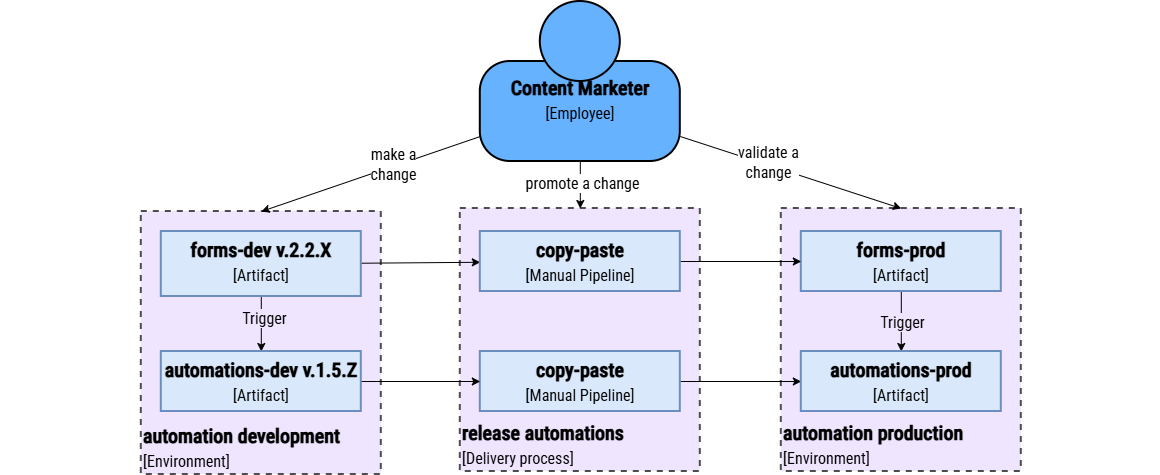

The diagram above was exported from draw.io. Its source (the exported page's mxGraphModel, read from the mxfile embedded in the PNG):
<mxGraphModel dx="2663" dy="1070" grid="1" gridSize="10" guides="1" tooltips="1" connect="1" arrows="1" fold="1" page="1" pageScale="1" pageWidth="1080" pageHeight="720" math="0" shadow="0">
  <root>
    <mxCell id="iIcsAAcK5Ea6CQWTB0wK-0" />
    <mxCell id="iIcsAAcK5Ea6CQWTB0wK-1" parent="iIcsAAcK5Ea6CQWTB0wK-0" />
    <mxCell id="Vgwapr-UxbVECxtuEK2d-0" parent="iIcsAAcK5Ea6CQWTB0wK-1" style="rounded=0;whiteSpace=wrap;html=1;strokeColor=none;movable=1;resizable=1;rotatable=1;deletable=1;editable=1;locked=0;connectable=1;fontColor=#000000;" value="" vertex="1">
      <mxGeometry height="473" width="1160" x="299" y="110" as="geometry" />
    </mxCell>
    <mxCell id="c2SijrEAz8I1zzMHLrw6-0" parent="iIcsAAcK5Ea6CQWTB0wK-1" style="rounded=0;whiteSpace=wrap;html=1;strokeWidth=2;fillColor=#EFE5FF;strokeColor=#4D4D4D;verticalAlign=bottom;fontColor=#000000;dashed=1;align=left;fontFamily=Roboto Condensed;fontSource=https%3A%2F%2Ffonts.googleapis.com%2Fcss%3Ffamily%3DRoboto%2BCondensed;fontSize=20;" value="&lt;b style=&quot;scrollbar-color: rgba(100, 100, 100, 0.4) rgb(255, 255, 255); text-align: center;&quot;&gt;&lt;b style=&quot;scrollbar-color: rgba(100, 100, 100, 0.4) rgb(255, 255, 255);&quot;&gt;automation &lt;/b&gt;p&lt;/b&gt;&lt;b style=&quot;scrollbar-color: rgba(100, 100, 100, 0.4) rgb(255, 255, 255); text-align: center;&quot;&gt;roduction&lt;/b&gt;&lt;br style=&quot;scrollbar-color: rgba(100, 100, 100, 0.4) rgb(255, 255, 255); text-align: center;&quot;&gt;&lt;font style=&quot;scrollbar-color: rgba(100, 100, 100, 0.4) rgb(255, 255, 255); text-align: center; font-size: 16px;&quot;&gt;[Environment]&lt;/font&gt;" vertex="1">
      <mxGeometry height="263" width="240" x="1080" y="317" as="geometry" />
    </mxCell>
    <mxCell id="c2SijrEAz8I1zzMHLrw6-1" parent="iIcsAAcK5Ea6CQWTB0wK-1" style="rounded=0;whiteSpace=wrap;html=1;strokeWidth=2;fillColor=#EFE5FF;strokeColor=#4D4D4D;verticalAlign=bottom;fontColor=#000000;dashed=1;align=left;fontFamily=Roboto Condensed;fontSource=https%3A%2F%2Ffonts.googleapis.com%2Fcss%3Ffamily%3DRoboto%2BCondensed;fontSize=20;" value="&lt;b style=&quot;scrollbar-color: rgba(100, 100, 100, 0.4) rgb(255, 255, 255); text-align: center;&quot;&gt;release automations&lt;/b&gt;&lt;br style=&quot;scrollbar-color: rgba(100, 100, 100, 0.4) rgb(255, 255, 255); text-align: center;&quot;&gt;&lt;font style=&quot;scrollbar-color: rgba(100, 100, 100, 0.4) rgb(255, 255, 255); text-align: center; font-size: 16px;&quot;&gt;[Delivery process]&lt;/font&gt;" vertex="1">
      <mxGeometry height="263" width="240" x="759" y="317" as="geometry" />
    </mxCell>
    <mxCell id="c2SijrEAz8I1zzMHLrw6-2" edge="1" parent="iIcsAAcK5Ea6CQWTB0wK-1" source="c2SijrEAz8I1zzMHLrw6-3" style="edgeStyle=none;shape=connector;rounded=0;html=1;strokeColor=#000000;align=center;verticalAlign=middle;fontFamily=IBM Plex Mono;fontSource=https%3A%2F%2Ffonts.googleapis.com%2Fcss%3Ffamily%3DIBM%2BPlex%2BMono;fontSize=11;fontColor=#000000;labelBackgroundColor=default;resizable=0;endArrow=classic;" target="c2SijrEAz8I1zzMHLrw6-14">
      <mxGeometry relative="1" as="geometry" />
    </mxCell>
    <mxCell id="c2SijrEAz8I1zzMHLrw6-3" parent="iIcsAAcK5Ea6CQWTB0wK-1" style="rounded=0;whiteSpace=wrap;html=1;strokeWidth=2;fillColor=#dae8fc;strokeColor=#6c8ebf;verticalAlign=top;fontFamily=Roboto Condensed;fontSource=https%3A%2F%2Ffonts.googleapis.com%2Fcss%3Ffamily%3DRoboto%2BCondensed;fontSize=20;fontColor=#000000;" value="&lt;font&gt;&lt;font style=&quot;&quot;&gt;&lt;b&gt;copy-paste&lt;br&gt;&lt;/b&gt;&lt;/font&gt;&lt;font style=&quot;font-size: 16px;&quot;&gt;[Manual Pipeline]&lt;/font&gt;&lt;/font&gt;" vertex="1">
      <mxGeometry height="60" width="200" x="779" y="460" as="geometry" />
    </mxCell>
    <mxCell id="c2SijrEAz8I1zzMHLrw6-4" edge="1" parent="iIcsAAcK5Ea6CQWTB0wK-1" source="c2SijrEAz8I1zzMHLrw6-6" style="edgeStyle=none;shape=connector;rounded=0;html=1;entryX=0.5;entryY=0;entryDx=0;entryDy=0;strokeColor=#000000;align=center;verticalAlign=middle;fontFamily=IBM Plex Mono;fontSource=https%3A%2F%2Ffonts.googleapis.com%2Fcss%3Ffamily%3DIBM%2BPlex%2BMono;fontSize=11;fontColor=#000000;labelBackgroundColor=default;resizable=0;endArrow=classic;" target="c2SijrEAz8I1zzMHLrw6-14">
      <mxGeometry relative="1" as="geometry" />
    </mxCell>
    <mxCell id="c2SijrEAz8I1zzMHLrw6-5" connectable="0" parent="c2SijrEAz8I1zzMHLrw6-4" style="edgeLabel;html=1;align=center;verticalAlign=middle;resizable=0;points=[];fontFamily=IBM Plex Mono;fontSource=https%3A%2F%2Ffonts.googleapis.com%2Fcss%3Ffamily%3DIBM%2BPlex%2BMono;fontSize=11;fontColor=#000000;labelBackgroundColor=default;" value="&lt;span style=&quot;font-family: &amp;quot;Roboto Condensed&amp;quot;; font-size: 16px; background-color: rgb(239, 229, 255);&quot;&gt;Trigger&lt;/span&gt;" vertex="1">
      <mxGeometry relative="1" x="-0.2379" as="geometry">
        <mxPoint y="7" as="offset" />
      </mxGeometry>
    </mxCell>
    <mxCell id="c2SijrEAz8I1zzMHLrw6-6" parent="iIcsAAcK5Ea6CQWTB0wK-1" style="rounded=0;whiteSpace=wrap;html=1;strokeWidth=2;fillColor=#dae8fc;strokeColor=#6c8ebf;verticalAlign=top;fontFamily=Roboto Condensed;fontSource=https%3A%2F%2Ffonts.googleapis.com%2Fcss%3Ffamily%3DRoboto%2BCondensed;fontSize=20;fontColor=#000000;" value="&lt;font style=&quot;scrollbar-color: rgba(100, 100, 100, 0.4) rgb(255, 255, 255); font-size: 16px;&quot;&gt;&lt;b style=&quot;scrollbar-color: rgba(100, 100, 100, 0.4) rgb(255, 255, 255); font-size: 20px;&quot;&gt;forms-prod&lt;br&gt;&lt;/b&gt;[Artifact]&lt;/font&gt;" vertex="1">
      <mxGeometry height="60" width="200" x="1100" y="340" as="geometry" />
    </mxCell>
    <mxCell id="c2SijrEAz8I1zzMHLrw6-7" parent="iIcsAAcK5Ea6CQWTB0wK-1" style="rounded=0;whiteSpace=wrap;html=1;strokeWidth=2;fillColor=#EFE5FF;strokeColor=#4D4D4D;verticalAlign=bottom;fontColor=#000000;dashed=1;align=left;fontFamily=Roboto Condensed;fontSource=https%3A%2F%2Ffonts.googleapis.com%2Fcss%3Ffamily%3DRoboto%2BCondensed;fontSize=20;" value="&lt;b style=&quot;scrollbar-color: rgba(100, 100, 100, 0.4) rgb(255, 255, 255); text-align: center;&quot;&gt;automation development&lt;/b&gt;&lt;br style=&quot;scrollbar-color: rgba(100, 100, 100, 0.4) rgb(255, 255, 255); text-align: center;&quot;&gt;&lt;font style=&quot;scrollbar-color: rgba(100, 100, 100, 0.4) rgb(255, 255, 255); text-align: center; font-size: 16px;&quot;&gt;[Environment]&lt;/font&gt;" vertex="1">
      <mxGeometry height="263" width="240" x="440" y="320" as="geometry" />
    </mxCell>
    <mxCell id="c2SijrEAz8I1zzMHLrw6-8" edge="1" parent="iIcsAAcK5Ea6CQWTB0wK-1" source="c2SijrEAz8I1zzMHLrw6-11" style="edgeStyle=none;shape=connector;rounded=0;html=1;entryX=0.5;entryY=0;entryDx=0;entryDy=0;strokeColor=#000000;align=center;verticalAlign=middle;fontFamily=IBM Plex Mono;fontSource=https%3A%2F%2Ffonts.googleapis.com%2Fcss%3Ffamily%3DIBM%2BPlex%2BMono;fontSize=11;fontColor=#000000;labelBackgroundColor=default;resizable=0;endArrow=classic;" target="c2SijrEAz8I1zzMHLrw6-13">
      <mxGeometry relative="1" as="geometry" />
    </mxCell>
    <mxCell id="c2SijrEAz8I1zzMHLrw6-9" connectable="0" parent="c2SijrEAz8I1zzMHLrw6-8" style="edgeLabel;html=1;align=center;verticalAlign=middle;resizable=0;points=[];fontFamily=IBM Plex Mono;fontSource=https%3A%2F%2Ffonts.googleapis.com%2Fcss%3Ffamily%3DIBM%2BPlex%2BMono;fontSize=11;fontColor=#000000;labelBackgroundColor=default;" value="&lt;font face=&quot;Roboto Condensed&quot;&gt;&lt;span style=&quot;font-size: 16px; background-color: rgb(239, 229, 255);&quot;&gt;Trigger&lt;/span&gt;&lt;/font&gt;" vertex="1">
      <mxGeometry relative="1" x="-0.2502" y="2" as="geometry">
        <mxPoint as="offset" />
      </mxGeometry>
    </mxCell>
    <mxCell id="c2SijrEAz8I1zzMHLrw6-10" edge="1" parent="iIcsAAcK5Ea6CQWTB0wK-1" source="c2SijrEAz8I1zzMHLrw6-11" style="edgeStyle=none;shape=connector;rounded=0;html=1;strokeColor=#000000;align=center;verticalAlign=middle;fontFamily=IBM Plex Mono;fontSource=https%3A%2F%2Ffonts.googleapis.com%2Fcss%3Ffamily%3DIBM%2BPlex%2BMono;fontSize=11;fontColor=#000000;labelBackgroundColor=default;resizable=0;endArrow=classic;" target="c2SijrEAz8I1zzMHLrw6-25">
      <mxGeometry relative="1" as="geometry" />
    </mxCell>
    <mxCell id="c2SijrEAz8I1zzMHLrw6-11" parent="iIcsAAcK5Ea6CQWTB0wK-1" style="rounded=0;whiteSpace=wrap;html=1;strokeWidth=2;fillColor=#dae8fc;strokeColor=#6c8ebf;verticalAlign=top;fontFamily=Roboto Condensed;fontSource=https%3A%2F%2Ffonts.googleapis.com%2Fcss%3Ffamily%3DRoboto%2BCondensed;fontSize=20;fontColor=#000000;" value="&lt;font&gt;&lt;font style=&quot;&quot;&gt;&lt;b&gt;forms-dev v.2.2.X&lt;br&gt;&lt;/b&gt;&lt;/font&gt;&lt;font style=&quot;font-size: 16px;&quot;&gt;[Artifact]&lt;/font&gt;&lt;/font&gt;" vertex="1">
      <mxGeometry height="65" width="200" x="460" y="340" as="geometry" />
    </mxCell>
    <mxCell id="c2SijrEAz8I1zzMHLrw6-12" edge="1" parent="iIcsAAcK5Ea6CQWTB0wK-1" source="c2SijrEAz8I1zzMHLrw6-13" style="edgeStyle=none;shape=connector;rounded=0;html=1;strokeColor=#000000;align=center;verticalAlign=middle;fontFamily=IBM Plex Mono;fontSource=https%3A%2F%2Ffonts.googleapis.com%2Fcss%3Ffamily%3DIBM%2BPlex%2BMono;fontSize=11;fontColor=#000000;labelBackgroundColor=default;resizable=0;endArrow=classic;" target="c2SijrEAz8I1zzMHLrw6-3">
      <mxGeometry relative="1" as="geometry" />
    </mxCell>
    <mxCell id="c2SijrEAz8I1zzMHLrw6-13" parent="iIcsAAcK5Ea6CQWTB0wK-1" style="rounded=0;whiteSpace=wrap;html=1;strokeWidth=2;fillColor=#dae8fc;strokeColor=#6c8ebf;verticalAlign=top;fontFamily=Roboto Condensed;fontSource=https%3A%2F%2Ffonts.googleapis.com%2Fcss%3Ffamily%3DRoboto%2BCondensed;fontSize=20;fontColor=#000000;" value="&lt;font&gt;&lt;font style=&quot;&quot;&gt;&lt;b&gt;automations-dev&amp;nbsp;&lt;/b&gt;&lt;b style=&quot;scrollbar-color: rgba(100, 100, 100, 0.4) rgb(255, 255, 255);&quot;&gt;v.1.5.Z&lt;/b&gt;&lt;b&gt;&lt;br&gt;&lt;/b&gt;&lt;/font&gt;&lt;font style=&quot;font-size: 16px;&quot;&gt;[Artifact]&lt;/font&gt;&lt;/font&gt;" vertex="1">
      <mxGeometry height="60" width="200" x="460" y="460" as="geometry" />
    </mxCell>
    <mxCell id="c2SijrEAz8I1zzMHLrw6-14" parent="iIcsAAcK5Ea6CQWTB0wK-1" style="rounded=0;whiteSpace=wrap;html=1;strokeWidth=2;fillColor=#dae8fc;strokeColor=#6c8ebf;verticalAlign=top;fontFamily=Roboto Condensed;fontSource=https%3A%2F%2Ffonts.googleapis.com%2Fcss%3Ffamily%3DRoboto%2BCondensed;fontSize=20;fontColor=#000000;" value="&lt;font style=&quot;scrollbar-color: rgba(100, 100, 100, 0.4) rgb(255, 255, 255); font-size: 16px;&quot;&gt;&lt;b style=&quot;scrollbar-color: rgba(100, 100, 100, 0.4) rgb(255, 255, 255); font-size: 20px;&quot;&gt;automations-prod&lt;/b&gt;&lt;b style=&quot;scrollbar-color: rgba(100, 100, 100, 0.4) rgb(255, 255, 255); font-size: 20px;&quot;&gt;&lt;br&gt;&lt;/b&gt;[Artifact]&lt;/font&gt;" vertex="1">
      <mxGeometry height="60" width="200" x="1100" y="460" as="geometry" />
    </mxCell>
    <mxCell id="c2SijrEAz8I1zzMHLrw6-15" connectable="0" parent="iIcsAAcK5Ea6CQWTB0wK-1" style="group;fontColor=#000000;" value="" vertex="1">
      <mxGeometry height="160" width="200" x="779" y="110" as="geometry" />
    </mxCell>
    <mxCell id="c2SijrEAz8I1zzMHLrw6-16" parent="c2SijrEAz8I1zzMHLrw6-15" style="rounded=1;whiteSpace=wrap;html=1;strokeWidth=2;glass=0;arcSize=30;fontFamily=Roboto Condensed;fontSource=https%3A%2F%2Ffonts.googleapis.com%2Fcss%3Ffamily%3DRoboto%2BCondensed;verticalAlign=top;strokeColor=#000000;fillColor=#66B2FF;fontSize=20;spacingTop=8;fontColor=#000000;" value="&lt;b style=&quot;scrollbar-color: rgba(100, 100, 100, 0.4) rgb(255, 255, 255);&quot;&gt;&lt;font style=&quot;scrollbar-color: rgba(100, 100, 100, 0.4) rgb(255, 255, 255);&quot;&gt;&lt;span style=&quot;scrollbar-color: rgba(100, 100, 100, 0.4) rgb(255, 255, 255);&quot;&gt;Content Marketer&lt;/span&gt;&lt;/font&gt;&lt;br style=&quot;scrollbar-color: rgba(100, 100, 100, 0.4) rgb(255, 255, 255);&quot;&gt;&lt;/b&gt;&lt;font style=&quot;scrollbar-color: rgba(100, 100, 100, 0.4) rgb(255, 255, 255); font-size: 16px;&quot;&gt;[Employee]&lt;/font&gt;" vertex="1">
      <mxGeometry height="100" width="200" y="60" as="geometry" />
    </mxCell>
    <mxCell id="c2SijrEAz8I1zzMHLrw6-17" parent="c2SijrEAz8I1zzMHLrw6-15" style="ellipse;whiteSpace=wrap;html=1;aspect=fixed;strokeWidth=2;strokeColor=#000000;fillColor=#66B2FF;fontFamily=Roboto Condensed;fontSource=https%3A%2F%2Ffonts.googleapis.com%2Fcss%3Ffamily%3DRoboto%2BCondensed;fontSize=20;fontColor=#000000;" value="" vertex="1">
      <mxGeometry height="80" width="80" x="60" as="geometry" />
    </mxCell>
    <mxCell id="c2SijrEAz8I1zzMHLrw6-18" edge="1" parent="iIcsAAcK5Ea6CQWTB0wK-1" source="c2SijrEAz8I1zzMHLrw6-16" style="edgeStyle=none;shape=connector;rounded=0;html=1;entryX=0.5;entryY=0;entryDx=0;entryDy=0;strokeColor=#000000;align=center;verticalAlign=middle;fontFamily=IBM Plex Mono;fontSource=https%3A%2F%2Ffonts.googleapis.com%2Fcss%3Ffamily%3DIBM%2BPlex%2BMono;fontSize=11;fontColor=#000000;labelBackgroundColor=default;resizable=0;endArrow=classic;exitX=0;exitY=0.75;exitDx=0;exitDy=0;" target="c2SijrEAz8I1zzMHLrw6-7">
      <mxGeometry relative="1" as="geometry" />
    </mxCell>
    <mxCell id="c2SijrEAz8I1zzMHLrw6-19" connectable="0" parent="c2SijrEAz8I1zzMHLrw6-18" style="edgeLabel;html=1;align=center;verticalAlign=middle;resizable=0;points=[];fontFamily=IBM Plex Mono;fontSource=https%3A%2F%2Ffonts.googleapis.com%2Fcss%3Ffamily%3DIBM%2BPlex%2BMono;fontSize=11;fontColor=#000000;labelBackgroundColor=default;" value="&lt;span style=&quot;font-family: &amp;quot;Roboto Condensed&amp;quot;; font-size: 16px;&quot;&gt;make a&lt;/span&gt;&lt;br style=&quot;scrollbar-color: rgba(100, 100, 100, 0.4) rgb(255, 255, 255); font-family: &amp;quot;Roboto Condensed&amp;quot;; font-size: 16px;&quot;&gt;&lt;span style=&quot;font-family: &amp;quot;Roboto Condensed&amp;quot;; font-size: 16px;&quot;&gt;change&lt;/span&gt;" vertex="1">
      <mxGeometry relative="1" x="-0.2058" y="-3" as="geometry">
        <mxPoint as="offset" />
      </mxGeometry>
    </mxCell>
    <mxCell id="c2SijrEAz8I1zzMHLrw6-20" edge="1" parent="iIcsAAcK5Ea6CQWTB0wK-1" source="c2SijrEAz8I1zzMHLrw6-16" style="edgeStyle=none;shape=connector;rounded=0;html=1;strokeColor=#000000;align=center;verticalAlign=middle;fontFamily=IBM Plex Mono;fontSource=https%3A%2F%2Ffonts.googleapis.com%2Fcss%3Ffamily%3DIBM%2BPlex%2BMono;fontSize=11;fontColor=#000000;labelBackgroundColor=default;resizable=0;endArrow=classic;entryX=0.5;entryY=0;entryDx=0;entryDy=0;" target="c2SijrEAz8I1zzMHLrw6-1">
      <mxGeometry relative="1" as="geometry">
        <mxPoint x="880" y="310" as="targetPoint" />
      </mxGeometry>
    </mxCell>
    <mxCell id="c2SijrEAz8I1zzMHLrw6-21" connectable="0" parent="c2SijrEAz8I1zzMHLrw6-20" style="edgeLabel;html=1;align=center;verticalAlign=middle;resizable=0;points=[];fontFamily=IBM Plex Mono;fontSource=https%3A%2F%2Ffonts.googleapis.com%2Fcss%3Ffamily%3DIBM%2BPlex%2BMono;fontSize=11;fontColor=#000000;labelBackgroundColor=default;" value="&lt;span style=&quot;font-family: &amp;quot;Roboto Condensed&amp;quot;; font-size: 16px;&quot;&gt;promote a&amp;nbsp;&lt;/span&gt;&lt;span style=&quot;font-family: &amp;quot;Roboto Condensed&amp;quot;; font-size: 16px;&quot;&gt;change&lt;/span&gt;" vertex="1">
      <mxGeometry relative="1" x="-0.4233" y="1" as="geometry">
        <mxPoint y="7" as="offset" />
      </mxGeometry>
    </mxCell>
    <mxCell id="c2SijrEAz8I1zzMHLrw6-22" edge="1" parent="iIcsAAcK5Ea6CQWTB0wK-1" source="c2SijrEAz8I1zzMHLrw6-16" style="edgeStyle=none;shape=connector;rounded=0;html=1;entryX=0.5;entryY=0;entryDx=0;entryDy=0;strokeColor=#000000;align=center;verticalAlign=middle;fontFamily=IBM Plex Mono;fontSource=https%3A%2F%2Ffonts.googleapis.com%2Fcss%3Ffamily%3DIBM%2BPlex%2BMono;fontSize=11;fontColor=#000000;labelBackgroundColor=default;resizable=0;endArrow=classic;exitX=1;exitY=0.75;exitDx=0;exitDy=0;" target="c2SijrEAz8I1zzMHLrw6-0">
      <mxGeometry relative="1" as="geometry" />
    </mxCell>
    <mxCell id="c2SijrEAz8I1zzMHLrw6-23" connectable="0" parent="c2SijrEAz8I1zzMHLrw6-22" style="edgeLabel;html=1;align=center;verticalAlign=middle;resizable=0;points=[];fontFamily=IBM Plex Mono;fontSource=https%3A%2F%2Ffonts.googleapis.com%2Fcss%3Ffamily%3DIBM%2BPlex%2BMono;fontSize=11;fontColor=#000000;labelBackgroundColor=default;" value="&lt;span style=&quot;font-family: &amp;quot;Roboto Condensed&amp;quot;; font-size: 16px;&quot;&gt;validate a&lt;/span&gt;&lt;br style=&quot;scrollbar-color: rgba(100, 100, 100, 0.4) rgb(255, 255, 255); font-family: &amp;quot;Roboto Condensed&amp;quot;; font-size: 16px;&quot;&gt;&lt;span style=&quot;font-family: &amp;quot;Roboto Condensed&amp;quot;; font-size: 16px;&quot;&gt;change&lt;/span&gt;" vertex="1">
      <mxGeometry relative="1" x="-0.2767" y="-4" as="geometry">
        <mxPoint x="9" y="-5" as="offset" />
      </mxGeometry>
    </mxCell>
    <mxCell id="c2SijrEAz8I1zzMHLrw6-24" edge="1" parent="iIcsAAcK5Ea6CQWTB0wK-1" source="c2SijrEAz8I1zzMHLrw6-25" style="edgeStyle=none;shape=connector;rounded=0;html=1;strokeColor=#000000;align=center;verticalAlign=middle;fontFamily=IBM Plex Mono;fontSource=https%3A%2F%2Ffonts.googleapis.com%2Fcss%3Ffamily%3DIBM%2BPlex%2BMono;fontSize=11;fontColor=#000000;labelBackgroundColor=default;resizable=0;endArrow=classic;" target="c2SijrEAz8I1zzMHLrw6-6">
      <mxGeometry relative="1" as="geometry" />
    </mxCell>
    <mxCell id="c2SijrEAz8I1zzMHLrw6-25" parent="iIcsAAcK5Ea6CQWTB0wK-1" style="rounded=0;whiteSpace=wrap;html=1;strokeWidth=2;fillColor=#dae8fc;strokeColor=#6c8ebf;verticalAlign=top;fontFamily=Roboto Condensed;fontSource=https%3A%2F%2Ffonts.googleapis.com%2Fcss%3Ffamily%3DRoboto%2BCondensed;fontSize=20;fontColor=#000000;" value="&lt;font&gt;&lt;font style=&quot;&quot;&gt;&lt;b&gt;copy-paste&lt;br&gt;&lt;/b&gt;&lt;/font&gt;&lt;font style=&quot;font-size: 16px;&quot;&gt;[Manual Pipeline]&lt;/font&gt;&lt;/font&gt;" vertex="1">
      <mxGeometry height="60" width="200" x="779" y="340" as="geometry" />
    </mxCell>
  </root>
</mxGraphModel>